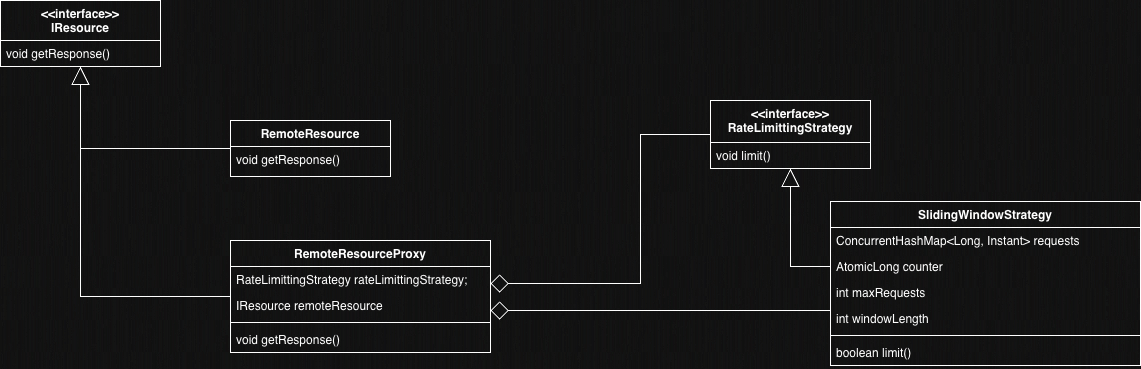

The diagram above was exported from draw.io. Its source (the exported page's mxGraphModel, read from the mxfile embedded in the PNG):
<mxGraphModel dx="1148" dy="775" grid="1" gridSize="10" guides="1" tooltips="1" connect="1" arrows="1" fold="1" page="1" pageScale="1" pageWidth="4681" pageHeight="3300" math="0" shadow="0">
  <root>
    <mxCell id="WIyWlLk6GJQsqaUBKTNV-0" />
    <mxCell id="WIyWlLk6GJQsqaUBKTNV-1" parent="WIyWlLk6GJQsqaUBKTNV-0" />
    <mxCell id="tNq3wRMN3R-buIBQhzZI-0" parent="WIyWlLk6GJQsqaUBKTNV-1" style="swimlane;fontStyle=1;align=center;verticalAlign=top;childLayout=stackLayout;horizontal=1;startSize=40;horizontalStack=0;resizeParent=1;resizeParentMax=0;resizeLast=0;collapsible=1;marginBottom=0;whiteSpace=wrap;html=1;" value="&amp;lt;&amp;lt;interface&amp;gt;&amp;gt;&lt;div&gt;IResource&lt;/div&gt;&lt;div&gt;&lt;div&gt;&lt;br&gt;&lt;/div&gt;&lt;/div&gt;" vertex="1">
      <mxGeometry height="66" width="160" x="1590" y="530" as="geometry" />
    </mxCell>
    <mxCell id="tNq3wRMN3R-buIBQhzZI-3" parent="tNq3wRMN3R-buIBQhzZI-0" style="text;strokeColor=none;fillColor=none;align=left;verticalAlign=top;spacingLeft=4;spacingRight=4;overflow=hidden;rotatable=0;points=[[0,0.5],[1,0.5]];portConstraint=eastwest;whiteSpace=wrap;html=1;" value="void getResponse()" vertex="1">
      <mxGeometry height="26" width="160" y="40" as="geometry" />
    </mxCell>
    <mxCell id="tNq3wRMN3R-buIBQhzZI-12" edge="1" parent="WIyWlLk6GJQsqaUBKTNV-1" source="tNq3wRMN3R-buIBQhzZI-4" style="edgeStyle=orthogonalEdgeStyle;rounded=0;orthogonalLoop=1;jettySize=auto;html=1;startSize=16;endSize=16;endArrow=block;endFill=0;" target="tNq3wRMN3R-buIBQhzZI-0">
      <mxGeometry relative="1" as="geometry" />
    </mxCell>
    <mxCell id="tNq3wRMN3R-buIBQhzZI-4" parent="WIyWlLk6GJQsqaUBKTNV-1" style="swimlane;fontStyle=1;align=center;verticalAlign=top;childLayout=stackLayout;horizontal=1;startSize=26;horizontalStack=0;resizeParent=1;resizeParentMax=0;resizeLast=0;collapsible=1;marginBottom=0;whiteSpace=wrap;html=1;" value="RemoteResource" vertex="1">
      <mxGeometry height="56" width="160" x="1820" y="650" as="geometry" />
    </mxCell>
    <mxCell id="tNq3wRMN3R-buIBQhzZI-7" parent="tNq3wRMN3R-buIBQhzZI-4" style="text;strokeColor=none;fillColor=none;align=left;verticalAlign=top;spacingLeft=4;spacingRight=4;overflow=hidden;rotatable=0;points=[[0,0.5],[1,0.5]];portConstraint=eastwest;whiteSpace=wrap;html=1;" value="void getResponse()" vertex="1">
      <mxGeometry height="30" width="160" y="26" as="geometry" />
    </mxCell>
    <mxCell id="tNq3wRMN3R-buIBQhzZI-13" edge="1" parent="WIyWlLk6GJQsqaUBKTNV-1" source="tNq3wRMN3R-buIBQhzZI-8" style="edgeStyle=orthogonalEdgeStyle;rounded=0;orthogonalLoop=1;jettySize=auto;html=1;strokeColor=default;align=center;verticalAlign=middle;fontFamily=Helvetica;fontSize=11;fontColor=default;labelBackgroundColor=default;startSize=16;endArrow=block;endFill=0;endSize=16;" target="tNq3wRMN3R-buIBQhzZI-0">
      <mxGeometry relative="1" as="geometry" />
    </mxCell>
    <mxCell id="tNq3wRMN3R-buIBQhzZI-8" parent="WIyWlLk6GJQsqaUBKTNV-1" style="swimlane;fontStyle=1;align=center;verticalAlign=top;childLayout=stackLayout;horizontal=1;startSize=26;horizontalStack=0;resizeParent=1;resizeParentMax=0;resizeLast=0;collapsible=1;marginBottom=0;whiteSpace=wrap;html=1;" value="RemoteResourceProxy" vertex="1">
      <mxGeometry height="112" width="260" x="1820" y="770" as="geometry" />
    </mxCell>
    <mxCell id="tNq3wRMN3R-buIBQhzZI-9" parent="tNq3wRMN3R-buIBQhzZI-8" style="text;strokeColor=none;fillColor=none;align=left;verticalAlign=top;spacingLeft=4;spacingRight=4;overflow=hidden;rotatable=0;points=[[0,0.5],[1,0.5]];portConstraint=eastwest;whiteSpace=wrap;html=1;" value="RateLimittingStrategy rateLimittingStrategy;" vertex="1">
      <mxGeometry height="26" width="260" y="26" as="geometry" />
    </mxCell>
    <mxCell id="EOFC2P7RtiuwbX06q38u-0" parent="tNq3wRMN3R-buIBQhzZI-8" style="text;strokeColor=none;fillColor=none;align=left;verticalAlign=top;spacingLeft=4;spacingRight=4;overflow=hidden;rotatable=0;points=[[0,0.5],[1,0.5]];portConstraint=eastwest;whiteSpace=wrap;html=1;" value="IResource remoteResource" vertex="1">
      <mxGeometry height="26" width="260" y="52" as="geometry" />
    </mxCell>
    <mxCell id="tNq3wRMN3R-buIBQhzZI-10" parent="tNq3wRMN3R-buIBQhzZI-8" style="line;strokeWidth=1;fillColor=none;align=left;verticalAlign=middle;spacingTop=-1;spacingLeft=3;spacingRight=3;rotatable=0;labelPosition=right;points=[];portConstraint=eastwest;strokeColor=inherit;" value="" vertex="1">
      <mxGeometry height="8" width="260" y="78" as="geometry" />
    </mxCell>
    <mxCell id="tNq3wRMN3R-buIBQhzZI-11" parent="tNq3wRMN3R-buIBQhzZI-8" style="text;strokeColor=none;fillColor=none;align=left;verticalAlign=top;spacingLeft=4;spacingRight=4;overflow=hidden;rotatable=0;points=[[0,0.5],[1,0.5]];portConstraint=eastwest;whiteSpace=wrap;html=1;" value="void getResponse()" vertex="1">
      <mxGeometry height="26" width="260" y="86" as="geometry" />
    </mxCell>
    <mxCell id="tNq3wRMN3R-buIBQhzZI-14" parent="WIyWlLk6GJQsqaUBKTNV-1" style="swimlane;fontStyle=1;align=center;verticalAlign=top;childLayout=stackLayout;horizontal=1;startSize=42;horizontalStack=0;resizeParent=1;resizeParentMax=0;resizeLast=0;collapsible=1;marginBottom=0;whiteSpace=wrap;html=1;" value="&lt;div&gt;&amp;lt;&amp;lt;interface&amp;gt;&amp;gt;&lt;/div&gt;RateLimittingStrategy" vertex="1">
      <mxGeometry height="68" width="160" x="2300" y="630" as="geometry" />
    </mxCell>
    <mxCell id="tNq3wRMN3R-buIBQhzZI-17" parent="tNq3wRMN3R-buIBQhzZI-14" style="text;strokeColor=none;fillColor=none;align=left;verticalAlign=top;spacingLeft=4;spacingRight=4;overflow=hidden;rotatable=0;points=[[0,0.5],[1,0.5]];portConstraint=eastwest;whiteSpace=wrap;html=1;" value="void limit()" vertex="1">
      <mxGeometry height="26" width="160" y="42" as="geometry" />
    </mxCell>
    <mxCell id="tNq3wRMN3R-buIBQhzZI-35" edge="1" parent="WIyWlLk6GJQsqaUBKTNV-1" source="tNq3wRMN3R-buIBQhzZI-14" style="edgeStyle=orthogonalEdgeStyle;rounded=0;orthogonalLoop=1;jettySize=auto;html=1;endArrow=diamond;endFill=0;strokeColor=default;align=center;verticalAlign=middle;fontFamily=Helvetica;fontSize=11;fontColor=default;labelBackgroundColor=default;startSize=16;endSize=16;" target="tNq3wRMN3R-buIBQhzZI-8">
      <mxGeometry relative="1" as="geometry">
        <Array as="points">
          <mxPoint x="2230" y="664" />
          <mxPoint x="2230" y="813" />
        </Array>
      </mxGeometry>
    </mxCell>
    <mxCell id="EOFC2P7RtiuwbX06q38u-1" edge="1" parent="WIyWlLk6GJQsqaUBKTNV-1" source="tNq3wRMN3R-buIBQhzZI-18" style="edgeStyle=orthogonalEdgeStyle;rounded=0;orthogonalLoop=1;jettySize=auto;html=1;strokeColor=default;align=center;verticalAlign=middle;fontFamily=Helvetica;fontSize=11;fontColor=default;labelBackgroundColor=default;startSize=16;endArrow=diamond;endFill=0;endSize=16;" target="tNq3wRMN3R-buIBQhzZI-8">
      <mxGeometry relative="1" as="geometry">
        <Array as="points">
          <mxPoint x="2250" y="840" />
          <mxPoint x="2250" y="840" />
        </Array>
      </mxGeometry>
    </mxCell>
    <mxCell id="tNq3wRMN3R-buIBQhzZI-18" parent="WIyWlLk6GJQsqaUBKTNV-1" style="swimlane;fontStyle=1;align=center;verticalAlign=top;childLayout=stackLayout;horizontal=1;startSize=26;horizontalStack=0;resizeParent=1;resizeParentMax=0;resizeLast=0;collapsible=1;marginBottom=0;whiteSpace=wrap;html=1;" value="SlidingWindowStrategy" vertex="1">
      <mxGeometry height="164" width="310" x="2420" y="731" as="geometry" />
    </mxCell>
    <mxCell id="tNq3wRMN3R-buIBQhzZI-19" parent="tNq3wRMN3R-buIBQhzZI-18" style="text;strokeColor=none;fillColor=none;align=left;verticalAlign=top;spacingLeft=4;spacingRight=4;overflow=hidden;rotatable=0;points=[[0,0.5],[1,0.5]];portConstraint=eastwest;whiteSpace=wrap;html=1;" value="ConcurrentHashMap&amp;lt;Long, Instant&amp;gt; requests" vertex="1">
      <mxGeometry height="26" width="310" y="26" as="geometry" />
    </mxCell>
    <mxCell id="tNq3wRMN3R-buIBQhzZI-26" parent="tNq3wRMN3R-buIBQhzZI-18" style="text;strokeColor=none;fillColor=none;align=left;verticalAlign=top;spacingLeft=4;spacingRight=4;overflow=hidden;rotatable=0;points=[[0,0.5],[1,0.5]];portConstraint=eastwest;whiteSpace=wrap;html=1;" value="AtomicLong counter" vertex="1">
      <mxGeometry height="26" width="310" y="52" as="geometry" />
    </mxCell>
    <mxCell id="tNq3wRMN3R-buIBQhzZI-27" parent="tNq3wRMN3R-buIBQhzZI-18" style="text;strokeColor=none;fillColor=none;align=left;verticalAlign=top;spacingLeft=4;spacingRight=4;overflow=hidden;rotatable=0;points=[[0,0.5],[1,0.5]];portConstraint=eastwest;whiteSpace=wrap;html=1;" value="int maxRequests" vertex="1">
      <mxGeometry height="26" width="310" y="78" as="geometry" />
    </mxCell>
    <mxCell id="tNq3wRMN3R-buIBQhzZI-28" parent="tNq3wRMN3R-buIBQhzZI-18" style="text;strokeColor=none;fillColor=none;align=left;verticalAlign=top;spacingLeft=4;spacingRight=4;overflow=hidden;rotatable=0;points=[[0,0.5],[1,0.5]];portConstraint=eastwest;whiteSpace=wrap;html=1;" value="int windowLength" vertex="1">
      <mxGeometry height="26" width="310" y="104" as="geometry" />
    </mxCell>
    <mxCell id="tNq3wRMN3R-buIBQhzZI-20" parent="tNq3wRMN3R-buIBQhzZI-18" style="line;strokeWidth=1;fillColor=none;align=left;verticalAlign=middle;spacingTop=-1;spacingLeft=3;spacingRight=3;rotatable=0;labelPosition=right;points=[];portConstraint=eastwest;strokeColor=inherit;" value="" vertex="1">
      <mxGeometry height="8" width="310" y="130" as="geometry" />
    </mxCell>
    <mxCell id="tNq3wRMN3R-buIBQhzZI-21" parent="tNq3wRMN3R-buIBQhzZI-18" style="text;strokeColor=none;fillColor=none;align=left;verticalAlign=top;spacingLeft=4;spacingRight=4;overflow=hidden;rotatable=0;points=[[0,0.5],[1,0.5]];portConstraint=eastwest;whiteSpace=wrap;html=1;" value="boolean limit()" vertex="1">
      <mxGeometry height="26" width="310" y="138" as="geometry" />
    </mxCell>
    <mxCell id="tNq3wRMN3R-buIBQhzZI-29" edge="1" parent="WIyWlLk6GJQsqaUBKTNV-1" source="tNq3wRMN3R-buIBQhzZI-26" style="edgeStyle=orthogonalEdgeStyle;rounded=0;orthogonalLoop=1;jettySize=auto;html=1;strokeColor=default;align=center;verticalAlign=middle;fontFamily=Helvetica;fontSize=11;fontColor=default;labelBackgroundColor=default;startSize=16;endArrow=block;endFill=0;endSize=16;" target="tNq3wRMN3R-buIBQhzZI-14">
      <mxGeometry relative="1" as="geometry" />
    </mxCell>
  </root>
</mxGraphModel>